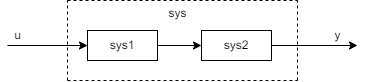

The diagram above was exported from draw.io. Its source (the exported page's mxGraphModel, read from the mxfile embedded in the PNG):
<mxGraphModel dx="581" dy="396" grid="0" gridSize="10" guides="1" tooltips="1" connect="1" arrows="1" fold="1" page="1" pageScale="1" pageWidth="827" pageHeight="1169" math="0" shadow="0">
  <root>
    <mxCell id="0" />
    <mxCell id="1" parent="0" />
    <mxCell id="yHuA65il59lzFrh7EycX-4" style="edgeStyle=orthogonalEdgeStyle;rounded=0;orthogonalLoop=1;jettySize=auto;html=1;entryX=0;entryY=0.5;entryDx=0;entryDy=0;" edge="1" parent="1" source="yHuA65il59lzFrh7EycX-1" target="yHuA65il59lzFrh7EycX-2">
      <mxGeometry relative="1" as="geometry" />
    </mxCell>
    <mxCell id="yHuA65il59lzFrh7EycX-1" value="sys1" style="rounded=0;whiteSpace=wrap;html=1;" vertex="1" parent="1">
      <mxGeometry x="230" y="350" width="70" height="30" as="geometry" />
    </mxCell>
    <mxCell id="yHuA65il59lzFrh7EycX-5" style="edgeStyle=orthogonalEdgeStyle;rounded=0;orthogonalLoop=1;jettySize=auto;html=1;" edge="1" parent="1" source="yHuA65il59lzFrh7EycX-2">
      <mxGeometry relative="1" as="geometry">
        <mxPoint x="500" y="365" as="targetPoint" />
      </mxGeometry>
    </mxCell>
    <mxCell id="yHuA65il59lzFrh7EycX-2" value="sys2" style="rounded=0;whiteSpace=wrap;html=1;" vertex="1" parent="1">
      <mxGeometry x="344" y="350" width="70" height="30" as="geometry" />
    </mxCell>
    <mxCell id="yHuA65il59lzFrh7EycX-3" value="" style="endArrow=classic;html=1;rounded=0;entryX=0;entryY=0.5;entryDx=0;entryDy=0;" edge="1" parent="1" target="yHuA65il59lzFrh7EycX-1">
      <mxGeometry width="50" height="50" relative="1" as="geometry">
        <mxPoint x="150" y="365" as="sourcePoint" />
        <mxPoint x="390" y="370" as="targetPoint" />
      </mxGeometry>
    </mxCell>
    <mxCell id="yHuA65il59lzFrh7EycX-6" value="u" style="text;html=1;align=center;verticalAlign=middle;resizable=0;points=[];autosize=1;strokeColor=none;fillColor=none;" vertex="1" parent="1">
      <mxGeometry x="145" y="340" width="30" height="30" as="geometry" />
    </mxCell>
    <mxCell id="yHuA65il59lzFrh7EycX-7" value="y" style="text;html=1;align=center;verticalAlign=middle;resizable=0;points=[];autosize=1;strokeColor=none;fillColor=none;" vertex="1" parent="1">
      <mxGeometry x="465" y="340" width="30" height="30" as="geometry" />
    </mxCell>
    <mxCell id="yHuA65il59lzFrh7EycX-9" value="" style="endArrow=none;dashed=1;html=1;rounded=0;" edge="1" parent="1">
      <mxGeometry width="50" height="50" relative="1" as="geometry">
        <mxPoint x="210" y="400" as="sourcePoint" />
        <mxPoint x="440" y="400" as="targetPoint" />
        <Array as="points" />
      </mxGeometry>
    </mxCell>
    <mxCell id="yHuA65il59lzFrh7EycX-10" value="" style="endArrow=none;dashed=1;html=1;rounded=0;" edge="1" parent="1">
      <mxGeometry width="50" height="50" relative="1" as="geometry">
        <mxPoint x="210" y="320" as="sourcePoint" />
        <mxPoint x="440" y="320" as="targetPoint" />
        <Array as="points" />
      </mxGeometry>
    </mxCell>
    <mxCell id="yHuA65il59lzFrh7EycX-11" value="" style="endArrow=none;dashed=1;html=1;rounded=0;" edge="1" parent="1">
      <mxGeometry width="50" height="50" relative="1" as="geometry">
        <mxPoint x="210" y="400" as="sourcePoint" />
        <mxPoint x="210" y="320" as="targetPoint" />
      </mxGeometry>
    </mxCell>
    <mxCell id="yHuA65il59lzFrh7EycX-12" value="" style="endArrow=none;dashed=1;html=1;rounded=0;" edge="1" parent="1">
      <mxGeometry width="50" height="50" relative="1" as="geometry">
        <mxPoint x="440" y="400" as="sourcePoint" />
        <mxPoint x="440" y="320" as="targetPoint" />
      </mxGeometry>
    </mxCell>
    <mxCell id="yHuA65il59lzFrh7EycX-13" value="sys" style="text;html=1;align=center;verticalAlign=middle;resizable=0;points=[];autosize=1;strokeColor=none;fillColor=none;" vertex="1" parent="1">
      <mxGeometry x="302" y="320" width="36" height="26" as="geometry" />
    </mxCell>
  </root>
</mxGraphModel>